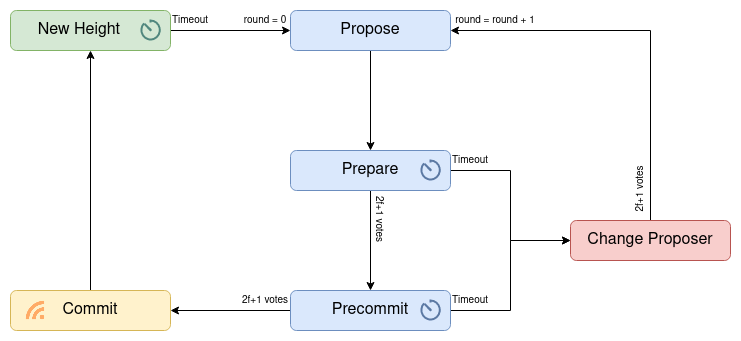

The diagram above was exported from draw.io. Its source (the exported page's mxGraphModel, read from the mxfile embedded in the PNG):
<mxGraphModel dx="1408" dy="769" grid="1" gridSize="10" guides="1" tooltips="1" connect="1" arrows="1" fold="1" page="1" pageScale="1" pageWidth="850" pageHeight="1100" math="0" shadow="0">
  <root>
    <mxCell id="0" />
    <mxCell id="1" parent="0" />
    <mxCell id="TLZCOoHXsaJpr9jIVFsr-7" style="edgeStyle=orthogonalEdgeStyle;rounded=0;orthogonalLoop=1;jettySize=auto;html=1;exitX=1;exitY=0.5;exitDx=0;exitDy=0;entryX=0;entryY=0.5;entryDx=0;entryDy=0;strokeWidth=1;" parent="1" source="TLZCOoHXsaJpr9jIVFsr-1" edge="1">
      <mxGeometry relative="1" as="geometry">
        <mxPoint x="520" y="60" as="targetPoint" />
      </mxGeometry>
    </mxCell>
    <mxCell id="TLZCOoHXsaJpr9jIVFsr-1" value="&lt;font style=&quot;font-size: 16px&quot;&gt;New Height&amp;nbsp;&amp;nbsp;&amp;nbsp;&amp;nbsp;&amp;nbsp; &lt;br&gt;&lt;/font&gt;" style="rounded=1;whiteSpace=wrap;html=1;fillColor=#d5e8d4;strokeColor=#82b366;" parent="1" vertex="1">
      <mxGeometry x="240" y="40" width="160" height="40" as="geometry" />
    </mxCell>
    <mxCell id="TLZCOoHXsaJpr9jIVFsr-9" value="" style="edgeStyle=orthogonalEdgeStyle;rounded=0;orthogonalLoop=1;jettySize=auto;html=1;strokeWidth=1;" parent="1" source="TLZCOoHXsaJpr9jIVFsr-3" target="TLZCOoHXsaJpr9jIVFsr-4" edge="1">
      <mxGeometry relative="1" as="geometry" />
    </mxCell>
    <mxCell id="TLZCOoHXsaJpr9jIVFsr-3" value="&lt;font style=&quot;font-size: 16px&quot;&gt;Propose&lt;br&gt;&lt;/font&gt;" style="rounded=1;whiteSpace=wrap;html=1;fillColor=#dae8fc;strokeColor=#6c8ebf;" parent="1" vertex="1">
      <mxGeometry x="520" y="40" width="160" height="40" as="geometry" />
    </mxCell>
    <mxCell id="TLZCOoHXsaJpr9jIVFsr-10" value="" style="edgeStyle=orthogonalEdgeStyle;rounded=0;orthogonalLoop=1;jettySize=auto;html=1;strokeWidth=1;" parent="1" source="TLZCOoHXsaJpr9jIVFsr-4" target="TLZCOoHXsaJpr9jIVFsr-5" edge="1">
      <mxGeometry relative="1" as="geometry" />
    </mxCell>
    <mxCell id="z444QExqO-2enEB3DDhd-14" style="edgeStyle=orthogonalEdgeStyle;rounded=0;orthogonalLoop=1;jettySize=auto;html=1;exitX=1;exitY=0.5;exitDx=0;exitDy=0;entryX=0;entryY=0.5;entryDx=0;entryDy=0;" parent="1" source="TLZCOoHXsaJpr9jIVFsr-4" target="RxB44vGzDiQDPxPQ2yw3-13" edge="1">
      <mxGeometry relative="1" as="geometry" />
    </mxCell>
    <mxCell id="TLZCOoHXsaJpr9jIVFsr-4" value="&lt;font style=&quot;font-size: 16px&quot;&gt;Prepare&lt;/font&gt;" style="rounded=1;whiteSpace=wrap;html=1;fillColor=#dae8fc;strokeColor=#6c8ebf;" parent="1" vertex="1">
      <mxGeometry x="520" y="180" width="160" height="40" as="geometry" />
    </mxCell>
    <mxCell id="TLZCOoHXsaJpr9jIVFsr-11" value="" style="edgeStyle=orthogonalEdgeStyle;rounded=0;orthogonalLoop=1;jettySize=auto;html=1;strokeWidth=1;" parent="1" source="TLZCOoHXsaJpr9jIVFsr-5" target="TLZCOoHXsaJpr9jIVFsr-6" edge="1">
      <mxGeometry relative="1" as="geometry" />
    </mxCell>
    <mxCell id="VXmsX4dK1xU7HsBtaX-E-1" style="edgeStyle=orthogonalEdgeStyle;rounded=0;orthogonalLoop=1;jettySize=auto;html=1;entryX=0;entryY=0.5;entryDx=0;entryDy=0;" edge="1" parent="1" source="TLZCOoHXsaJpr9jIVFsr-5" target="RxB44vGzDiQDPxPQ2yw3-13">
      <mxGeometry relative="1" as="geometry" />
    </mxCell>
    <mxCell id="TLZCOoHXsaJpr9jIVFsr-5" value="&lt;div&gt;&lt;font style=&quot;font-size: 16px&quot;&gt;Precommit&lt;/font&gt;&lt;/div&gt;" style="rounded=1;whiteSpace=wrap;html=1;fillColor=#dae8fc;strokeColor=#6c8ebf;" parent="1" vertex="1">
      <mxGeometry x="520" y="320" width="160" height="40" as="geometry" />
    </mxCell>
    <mxCell id="TLZCOoHXsaJpr9jIVFsr-12" value="" style="edgeStyle=orthogonalEdgeStyle;rounded=0;orthogonalLoop=1;jettySize=auto;html=1;entryX=0.5;entryY=1;entryDx=0;entryDy=0;strokeWidth=1;exitX=0.5;exitY=0;exitDx=0;exitDy=0;" parent="1" source="TLZCOoHXsaJpr9jIVFsr-6" target="TLZCOoHXsaJpr9jIVFsr-1" edge="1">
      <mxGeometry relative="1" as="geometry">
        <mxPoint x="440" y="460" as="sourcePoint" />
        <Array as="points" />
      </mxGeometry>
    </mxCell>
    <mxCell id="TLZCOoHXsaJpr9jIVFsr-6" value="&lt;div&gt;&lt;font style=&quot;font-size: 16px&quot;&gt;Commit&lt;/font&gt;&lt;/div&gt;" style="rounded=1;whiteSpace=wrap;html=1;fillColor=#fff2cc;strokeColor=#d6b656;" parent="1" vertex="1">
      <mxGeometry x="240" y="320" width="160" height="40" as="geometry" />
    </mxCell>
    <mxCell id="RxB44vGzDiQDPxPQ2yw3-3" value="" style="html=1;verticalLabelPosition=bottom;align=center;labelBackgroundColor=none;verticalAlign=top;strokeWidth=2;shadow=0;dashed=0;shape=mxgraph.ios7.icons.gauge;fillColor=none;strokeColor=#51877E;noLabel=1;fontColor=none;" parent="1" vertex="1">
      <mxGeometry x="370" y="50" width="20" height="20" as="geometry" />
    </mxCell>
    <mxCell id="RxB44vGzDiQDPxPQ2yw3-8" value="Timeout" style="text;html=1;strokeColor=none;fillColor=none;align=center;verticalAlign=middle;whiteSpace=wrap;rounded=0;fontSize=10;" parent="1" vertex="1">
      <mxGeometry x="400" y="40" width="40" height="20" as="geometry" />
    </mxCell>
    <mxCell id="RxB44vGzDiQDPxPQ2yw3-9" value="2f+1 votes" style="text;html=1;strokeColor=none;fillColor=none;align=center;verticalAlign=middle;whiteSpace=wrap;rounded=0;fontSize=10;" parent="1" vertex="1">
      <mxGeometry x="470" y="320" width="50" height="20" as="geometry" />
    </mxCell>
    <mxCell id="RxB44vGzDiQDPxPQ2yw3-10" value="2f+1 votes" style="text;strokeColor=none;fillColor=none;align=center;verticalAlign=middle;rounded=0;fontSize=10;direction=east;horizontal=0;rotation=180;" parent="1" vertex="1">
      <mxGeometry x="600" y="220" width="20" height="58" as="geometry" />
    </mxCell>
    <mxCell id="RxB44vGzDiQDPxPQ2yw3-11" value="&lt;div&gt;&lt;br&gt;&lt;/div&gt;&lt;div&gt;&lt;br&gt;&lt;/div&gt;" style="html=1;verticalLabelPosition=bottom;align=center;labelBackgroundColor=none;verticalAlign=top;strokeWidth=2;shadow=0;dashed=0;shape=mxgraph.ios7.icons.gauge;fillColor=none;strokeColor=#5C79A3;noLabel=1;fontColor=none;" parent="1" vertex="1">
      <mxGeometry x="650" y="190" width="20" height="20" as="geometry" />
    </mxCell>
    <mxCell id="RxB44vGzDiQDPxPQ2yw3-18" style="edgeStyle=orthogonalEdgeStyle;rounded=0;orthogonalLoop=1;jettySize=auto;html=1;exitX=0.5;exitY=0;exitDx=0;exitDy=0;fontSize=10;strokeColor=#000000;strokeWidth=1;entryX=1;entryY=0.5;entryDx=0;entryDy=0;" parent="1" source="RxB44vGzDiQDPxPQ2yw3-13" edge="1">
      <mxGeometry relative="1" as="geometry">
        <mxPoint x="680" y="60" as="targetPoint" />
        <Array as="points">
          <mxPoint x="880" y="60" />
        </Array>
      </mxGeometry>
    </mxCell>
    <mxCell id="RxB44vGzDiQDPxPQ2yw3-13" value="&lt;font style=&quot;font-size: 16px&quot;&gt;Change Proposer&lt;br&gt;&lt;/font&gt;" style="rounded=1;whiteSpace=wrap;html=1;fillColor=#f8cecc;strokeColor=#b85450;" parent="1" vertex="1">
      <mxGeometry x="800" y="250" width="160" height="40" as="geometry" />
    </mxCell>
    <mxCell id="RxB44vGzDiQDPxPQ2yw3-19" value="2f+1 votes" style="text;strokeColor=none;fillColor=none;align=center;verticalAlign=middle;rounded=0;fontSize=10;direction=east;horizontal=0;rotation=0;html=1;" parent="1" vertex="1">
      <mxGeometry x="860" y="190" width="20" height="58" as="geometry" />
    </mxCell>
    <mxCell id="RxB44vGzDiQDPxPQ2yw3-16" value="Timeout" style="text;html=1;strokeColor=none;fillColor=none;align=center;verticalAlign=middle;whiteSpace=wrap;rounded=0;fontSize=10;" parent="1" vertex="1">
      <mxGeometry x="680" y="180" width="40" height="20" as="geometry" />
    </mxCell>
    <mxCell id="z444QExqO-2enEB3DDhd-10" value="round = 0" style="text;html=1;strokeColor=none;fillColor=none;align=center;verticalAlign=middle;whiteSpace=wrap;rounded=0;fontSize=10;" parent="1" vertex="1">
      <mxGeometry x="470" y="40" width="50" height="20" as="geometry" />
    </mxCell>
    <mxCell id="z444QExqO-2enEB3DDhd-11" value="&lt;div&gt;round = round + 1&lt;/div&gt;" style="text;html=1;strokeColor=none;fillColor=none;align=center;verticalAlign=middle;whiteSpace=wrap;rounded=0;fontSize=10;" parent="1" vertex="1">
      <mxGeometry x="680" y="40" width="90" height="20" as="geometry" />
    </mxCell>
    <mxCell id="a8suHMbkq1CSYU3DdZJ7-1" value="" style="shape=image;html=1;verticalAlign=top;verticalLabelPosition=bottom;labelBackgroundColor=#ffffff;imageAspect=0;aspect=fixed;image=https://cdn4.iconfinder.com/data/icons/materia-flat-social-free/24/038_004_rss_feed_social_network_android_material-128.png;rotation=0;flipH=1;" parent="1" vertex="1">
      <mxGeometry x="250" y="326" width="28" height="28" as="geometry" />
    </mxCell>
    <mxCell id="VXmsX4dK1xU7HsBtaX-E-2" value="Timeout" style="text;html=1;strokeColor=none;fillColor=none;align=center;verticalAlign=middle;whiteSpace=wrap;rounded=0;fontSize=10;" vertex="1" parent="1">
      <mxGeometry x="680" y="320" width="40" height="20" as="geometry" />
    </mxCell>
    <mxCell id="VXmsX4dK1xU7HsBtaX-E-3" value="&lt;div&gt;&lt;br&gt;&lt;/div&gt;&lt;div&gt;&lt;br&gt;&lt;/div&gt;" style="html=1;verticalLabelPosition=bottom;align=center;labelBackgroundColor=none;verticalAlign=top;strokeWidth=2;shadow=0;dashed=0;shape=mxgraph.ios7.icons.gauge;fillColor=none;strokeColor=#5C79A3;noLabel=1;fontColor=none;" vertex="1" parent="1">
      <mxGeometry x="650" y="330" width="20" height="20" as="geometry" />
    </mxCell>
  </root>
</mxGraphModel>